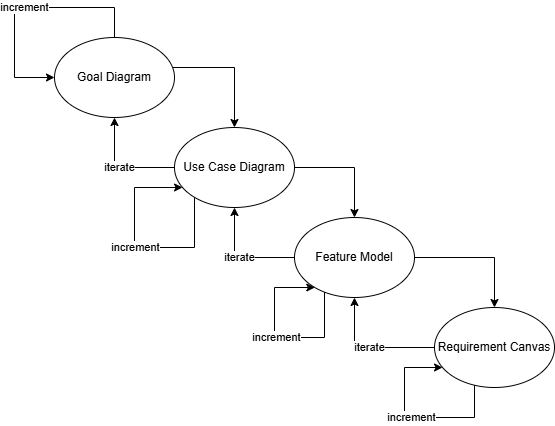

The diagram above was exported from draw.io. Its source (the exported page's mxGraphModel, read from the mxfile embedded in the PNG):
<mxGraphModel dx="1030" dy="722" grid="1" gridSize="10" guides="1" tooltips="1" connect="1" arrows="1" fold="1" page="1" pageScale="1" pageWidth="850" pageHeight="1100" math="0" shadow="0">
  <root>
    <mxCell id="0" />
    <mxCell id="1" parent="0" />
    <mxCell id="2" edge="1" parent="1" source="3" style="edgeStyle=orthogonalEdgeStyle;rounded=0;orthogonalLoop=1;jettySize=auto;html=1;" target="6">
      <mxGeometry relative="1" as="geometry">
        <Array as="points">
          <mxPoint x="550" y="360" />
        </Array>
      </mxGeometry>
    </mxCell>
    <mxCell id="3" parent="1" style="ellipse;whiteSpace=wrap;html=1;" value="Goal Diagram" vertex="1">
      <mxGeometry height="80" width="120" x="370" y="330" as="geometry" />
    </mxCell>
    <mxCell id="4" edge="1" parent="1" source="6" style="edgeStyle=orthogonalEdgeStyle;rounded=0;orthogonalLoop=1;jettySize=auto;html=1;" target="9">
      <mxGeometry relative="1" as="geometry">
        <Array as="points">
          <mxPoint x="670" y="460" />
        </Array>
      </mxGeometry>
    </mxCell>
    <mxCell id="5" edge="1" parent="1" source="6" style="edgeStyle=orthogonalEdgeStyle;rounded=0;orthogonalLoop=1;jettySize=auto;html=1;" target="3" value="iterate">
      <mxGeometry relative="1" as="geometry">
        <Array as="points">
          <mxPoint x="430" y="460" />
        </Array>
      </mxGeometry>
    </mxCell>
    <mxCell id="6" parent="1" style="ellipse;whiteSpace=wrap;html=1;" value="Use Case Diagram" vertex="1">
      <mxGeometry height="80" width="120" x="490" y="420" as="geometry" />
    </mxCell>
    <mxCell id="7" edge="1" parent="1" source="9" style="edgeStyle=orthogonalEdgeStyle;rounded=0;orthogonalLoop=1;jettySize=auto;html=1;" target="11">
      <mxGeometry relative="1" as="geometry" />
    </mxCell>
    <mxCell id="8" edge="1" parent="1" source="9" style="edgeStyle=orthogonalEdgeStyle;rounded=0;orthogonalLoop=1;jettySize=auto;html=1;" target="6" value="iterate">
      <mxGeometry relative="1" as="geometry">
        <Array as="points">
          <mxPoint x="550" y="550" />
        </Array>
      </mxGeometry>
    </mxCell>
    <mxCell id="9" parent="1" style="ellipse;whiteSpace=wrap;html=1;" value="Feature Model" vertex="1">
      <mxGeometry height="80" width="120" x="610" y="510" as="geometry" />
    </mxCell>
    <mxCell id="10" edge="1" parent="1" source="11" style="edgeStyle=orthogonalEdgeStyle;rounded=0;orthogonalLoop=1;jettySize=auto;html=1;" target="9" value="iterate">
      <mxGeometry relative="1" as="geometry" />
    </mxCell>
    <mxCell id="11" parent="1" style="ellipse;whiteSpace=wrap;html=1;" value="Requirement Canvas" vertex="1">
      <mxGeometry height="80" width="120" x="750" y="600" as="geometry" />
    </mxCell>
    <mxCell id="12" edge="1" parent="1" source="3" style="edgeStyle=orthogonalEdgeStyle;rounded=0;orthogonalLoop=1;jettySize=auto;html=1;" target="3" value="increment">
      <mxGeometry relative="1" as="geometry">
        <Array as="points">
          <mxPoint x="430" y="300" />
          <mxPoint x="330" y="300" />
          <mxPoint x="330" y="370" />
        </Array>
        <mxPoint x="391.90524980688883" y="300" as="sourcePoint" />
        <mxPoint x="391.90524980688883" y="320" as="targetPoint" />
      </mxGeometry>
    </mxCell>
    <mxCell id="13" edge="1" parent="1" source="6" style="edgeStyle=orthogonalEdgeStyle;rounded=0;orthogonalLoop=1;jettySize=auto;html=1;" target="6" value="increment">
      <mxGeometry relative="1" as="geometry">
        <Array as="points">
          <mxPoint x="510" y="540" />
          <mxPoint x="450" y="540" />
          <mxPoint x="450" y="480" />
        </Array>
        <mxPoint x="510" y="330" as="sourcePoint" />
        <mxPoint x="450" y="370" as="targetPoint" />
      </mxGeometry>
    </mxCell>
    <mxCell id="14" edge="1" parent="1" source="9" style="edgeStyle=orthogonalEdgeStyle;rounded=0;orthogonalLoop=1;jettySize=auto;html=1;" target="9" value="increment">
      <mxGeometry relative="1" as="geometry">
        <Array as="points">
          <mxPoint x="640" y="630" />
          <mxPoint x="590" y="630" />
          <mxPoint x="590" y="580" />
        </Array>
        <mxPoint x="600" y="580" as="sourcePoint" />
        <mxPoint x="600" y="580" as="targetPoint" />
      </mxGeometry>
    </mxCell>
    <mxCell id="15" edge="1" parent="1" source="11" style="edgeStyle=orthogonalEdgeStyle;rounded=0;orthogonalLoop=1;jettySize=auto;html=1;" target="11" value="increment">
      <mxGeometry relative="1" as="geometry">
        <Array as="points">
          <mxPoint x="790" y="710" />
          <mxPoint x="720" y="710" />
          <mxPoint x="720" y="660" />
        </Array>
        <mxPoint x="760" y="695" as="sourcePoint" />
        <mxPoint x="750" y="690" as="targetPoint" />
      </mxGeometry>
    </mxCell>
  </root>
</mxGraphModel>